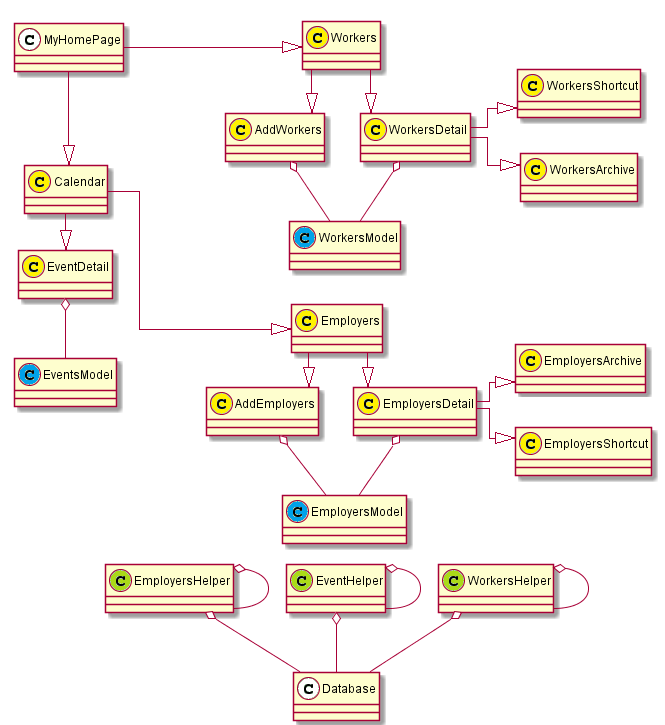

The diagram above was rendered by PlantUML. Its source (embedded in the PNG):
@startuml Diagram
set namespaceSeparator ::

class "MyHomePage" {

}


class "Calendar" {
}



class "EventDetail" {

}

"EventDetail" o-- "EventsModel"



class "AddEmployers" {

}

"AddEmployers" o-- "EmployersModel"


class "Employers" {
}



class "EmployersArchive" {

}



class "EmployersShortcut" {

}



class "EmployersDetail" {

}

"EmployersDetail" o-- "EmployersModel"


class "EmployersHelper" {

}

"EmployersHelper" o-- "EmployersHelper"
"EmployersHelper" o-- "Database"

class "EventHelper" {

}

"EventHelper" o-- "EventHelper"
"EventHelper" o-- "Database"

class "WorkersHelper" {
  
}

"WorkersHelper" o-- "WorkersHelper"
"WorkersHelper" o-- "Database"






class "EmployersModel" {

}

class "EventsModel" {
 
}

class "WorkersModel" {
 
}

class "AddWorkers" {

}

"AddWorkers" o-- "WorkersModel"


class "Workers" {
}




class "WorkersArchive" {

}




class "WorkersDetail" {

}

"WorkersDetail" o-- "WorkersModel"


class "WorkersShortcut" {

}




@enduml